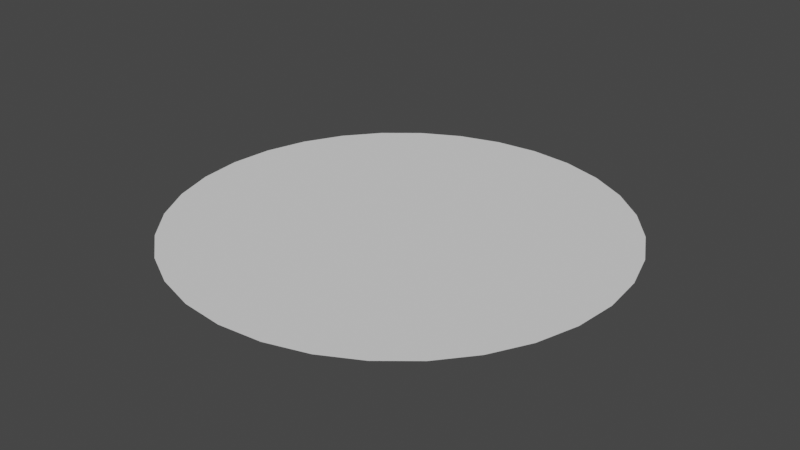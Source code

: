 # Source: roundBoard.blend  (saved by Blender 2.80.75; exported with 4.5.12 LTS)
import bpy
from mathutils import Matrix  # noqa: F401  (used for matrix-valued properties, if any)

bpy.ops.wm.read_factory_settings(use_empty=True)
scene = bpy.context.scene
scene.name = 'Scene'

# ---- collections
col_collection = bpy.data.collections.new('Collection'); scene.collection.children.link(col_collection)

# ---- world
world_world = bpy.data.worlds.new('World'); scene.world = world_world
world_world.use_nodes = True; world_world.node_tree.nodes.clear()
_N = world_world.node_tree.nodes; _L = world_world.node_tree.links
n0 = _N.new('ShaderNodeOutputWorld'); n0.name = 'World Output'; n0.location = (300, 300)
n1 = _N.new('ShaderNodeBackground'); n1.name = 'Background'; n1.location = (10, 300)
n1.inputs[0].default_value = (0.05088, 0.05088, 0.05088, 1.0)
_L.new(n1.outputs[0], n0.inputs[0])
n0.is_active_output = True
world_world.color = (0.05088, 0.05088, 0.05088)
world_world.use_sun_shadow = False
world_world.sun_shadow_jitter_overblur = 0.0

# ---- meshes
me_cylinder = bpy.data.meshes.new('Cylinder')
me_cylinder.from_pydata([(-1.062e-06, 9.989, 0.0), (1.949, 9.797, 0.0), (3.823, 9.229, 0.0), (5.55, 8.306, 0.0), (7.063, 7.063, 0.0), (8.306, 5.55, 0.0), (9.229, 3.823, 0.0), (9.797, 1.949, 0.0), (9.989, -1.808e-06, 0.0), (9.797, -1.949, 0.0), (9.229, -3.823, 0.0), (8.306, -5.55, 0.0), (7.063, -7.063, 0.0), (5.55, -8.306, 0.0), (3.823, -9.229, 0.0), (1.949, -9.797, 0.0), (-4.317e-06, -9.989, 0.0), (-1.949, -9.797, 0.0), (-3.823, -9.229, 0.0), (-5.55, -8.306, 0.0), (-7.063, -7.063, 0.0), (-8.306, -5.55, 0.0), (-9.229, -3.823, 0.0), (-9.797, -1.949, 0.0), (-9.989, 7.083e-06, 0.0), (-9.797, 1.949, 0.0), (-9.229, 3.823, 0.0), (-8.306, 5.55, 0.0), (-7.063, 7.063, 0.0), (-5.55, 8.306, 0.0), (-3.823, 9.229, 0.0), (-1.949, 9.797, 0.0)], [], [(1, 0, 31, 30, 29, 28, 27, 26, 25, 24, 23, 22, 21, 20, 19, 18, 17, 16, 15, 14, 13, 12, 11, 10, 9, 8, 7, 6, 5, 4, 3, 2)])
_uv = me_cylinder.uv_layers.new(name='UVMap')
_uv.uv.foreach_set('vector', [0.2968, 0.4854, 0.25, 0.49, 0.2032, 0.4854, 0.1582, 0.4717, 0.1167, 0.4496, 0.08029, 0.4197, 0.05045, 0.3833, 0.02827, 0.3418, 0.01461, 0.2968, 0.01, 0.25, 0.01461, 0.2032, 0.02827, 0.1582, 0.05045, 0.1167, 0.08029, 0.08029, 0.1167, 0.05045, 0.1582, 0.02827, 0.2032, 0.01461, 0.25, 0.01, 0.2968, 0.01461, 0.3418, 0.02827, 0.3833, 0.05045, 0.4197, 0.08029, 0.4496, 0.1167, 0.4717, 0.1582, 0.4854, 0.2032, 0.49, 0.25, 0.4854, 0.2968, 0.4717, 0.3418, 0.4496, 0.3833, 0.4197, 0.4197, 0.3833, 0.4496, 0.3418, 0.4717])
me_cylinder.use_remesh_preserve_volume = False
me_cylinder.use_remesh_preserve_attributes = False
me_cylinder.use_mirror_vertex_groups = False
me_cylinder.update()

# ---- objects
ob_cylinder = bpy.data.objects.new('Cylinder', me_cylinder)

# ---- transforms, parenting, visibility, modifiers, constraints
ob_cylinder.location = (0.0, 0.0, 0.0)
ob_cylinder.lineart.crease_threshold = 0.0

# ---- collection membership
col_collection.objects.link(ob_cylinder)

# ---- scene / render settings (as saved in the file)
scene.frame_start = 1; scene.frame_end = 250; scene.frame_set(1)
scene.render.engine = 'BLENDER_EEVEE_NEXT'
scene.cycles.use_denoising = False
scene.cycles.samples = 128
scene.cycles.sampling_pattern = 'TABULATED_SOBOL'
scene.cycles.use_adaptive_sampling = False
scene.cycles.use_light_tree = False
scene.view_settings.view_transform = 'Filmic'
bpy.context.view_layer.update()

# ---- added for rendering (the .blend has no active camera and no usable light): camera, sun
cam_auto = bpy.data.cameras.new('AutoCamera')
cam_auto.lens = 50.0
cam_auto.sensor_width = 36.0
cam_auto.clip_end = 1000.0
ob_auto_camera = bpy.data.objects.new('AutoCamera', cam_auto)
scene.collection.objects.link(ob_auto_camera)
ob_auto_camera.location = (26.1409, -31.3691, 20.9127)
ob_auto_camera.rotation_euler = (1.09748, -7.21219e-08, 0.694738)
scene.camera = ob_auto_camera
light_auto_sun = bpy.data.lights.new('AutoSun', 'SUN')
light_auto_sun.energy = 3.0
light_auto_sun.angle = 0.0523599
ob_auto_sun = bpy.data.objects.new('AutoSun', light_auto_sun)
scene.collection.objects.link(ob_auto_sun)
ob_auto_sun.rotation_euler = (0.872665, 0.174533, 0.523599)
bpy.context.view_layer.update()
